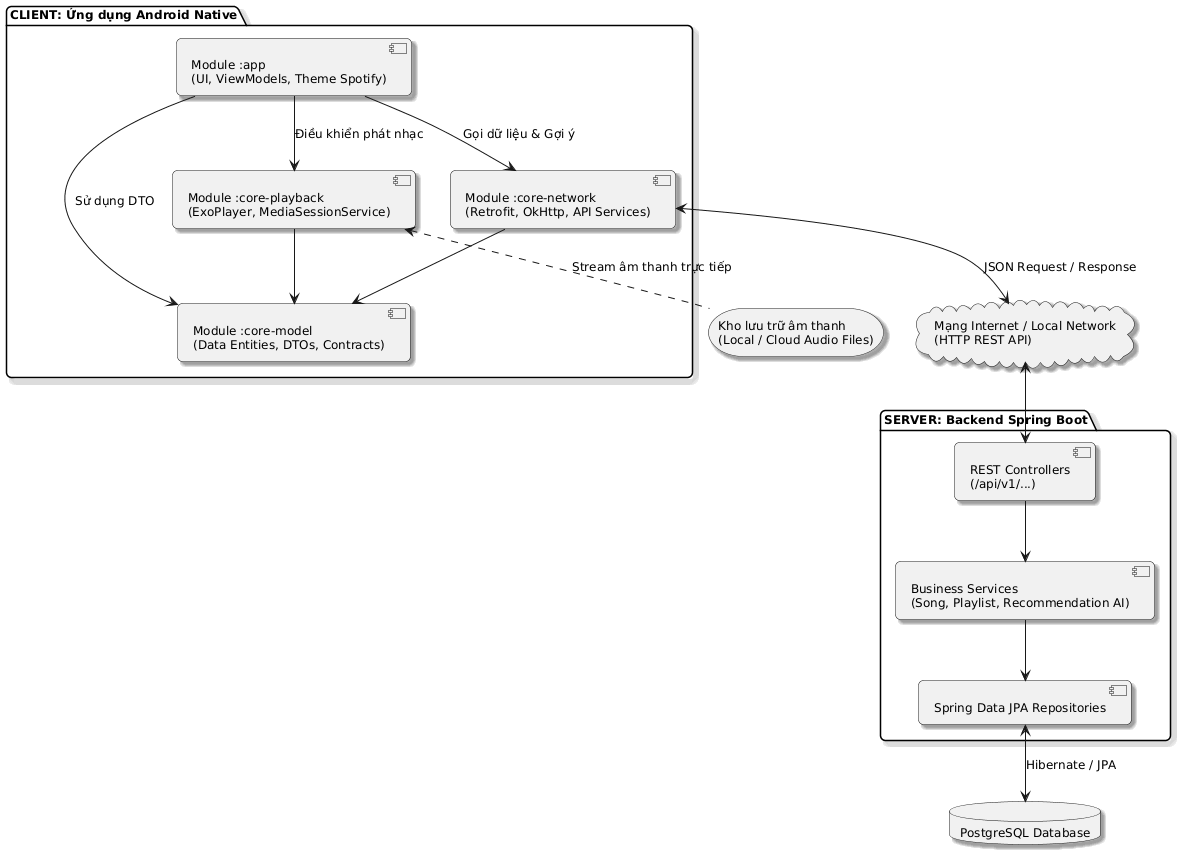

The diagram above was rendered by PlantUML. Its source (embedded in the PNG):
@startuml
skinparam roundcorner 10
skinparam defaultFontName Arial
skinparam defaultFontSize 12
skinparam shadowing true

package "CLIENT: Ứng dụng Android Native" {
    component [Module :app\n(UI, ViewModels, Theme Spotify)] as AppMod
    component [Module :core-playback\n(ExoPlayer, MediaSessionService)] as PlaybackMod
    component [Module :core-network\n(Retrofit, OkHttp, API Services)] as NetworkMod
    component [Module :core-model\n(Data Entities, DTOs, Contracts)] as ModelMod

    AppMod --> PlaybackMod : Điều khiển phát nhạc
    AppMod --> NetworkMod : Gọi dữ liệu & Gợi ý
    AppMod --> ModelMod : Sử dụng DTO
    PlaybackMod --> ModelMod
    NetworkMod --> ModelMod
}

cloud "Mạng Internet / Local Network\n(HTTP REST API)" as Network

package "SERVER: Backend Spring Boot" {
    component [REST Controllers\n(/api/v1/...)] as Controllers
    component [Business Services\n(Song, Playlist, Recommendation AI)] as Services
    component [Spring Data JPA Repositories] as Repos

    Controllers --> Services
    Services --> Repos
}

database "PostgreSQL Database" as DB
storage "Kho lưu trữ âm thanh\n(Local / Cloud Audio Files)" as Storage

NetworkMod <--> Network : JSON Request / Response
Network <--> Controllers
Repos <--> DB : Hibernate / JPA
PlaybackMod <.. Storage : Stream âm thanh trực tiếp
@enduml